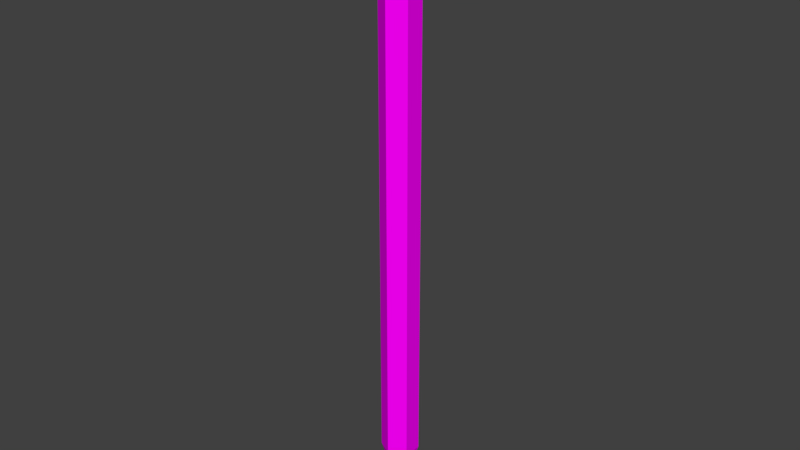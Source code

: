 # Source: Pencil.blend  (saved by Blender 2.77.0; exported with 4.5.12 LTS)
import bpy
from mathutils import Matrix  # noqa: F401  (used for matrix-valued properties, if any)

bpy.ops.wm.read_factory_settings(use_empty=True)
scene = bpy.context.scene
scene.name = 'Scene'

# ---- collections
col_collection_1 = bpy.data.collections.new('Collection 1'); scene.collection.children.link(col_collection_1)

# ---- images (referenced by path relative to the original .blend; pixels are not part of the script)
import os
ASSET_DIR = os.environ.get("B2B_ASSET_DIR", "")  # directory of the original .blend (textures are referenced by path, not embedded)
HERE = os.path.dirname(os.path.abspath(__file__))  # packed textures are extracted next to this script under _unpacked/

def load_image(name, relpath, width, height, colorspace="sRGB"):
    """Load a texture the original file referenced (path relative to the .blend, or extracted next to this script)."""
    p = next((c for c in (os.path.join(HERE, relpath), os.path.join(ASSET_DIR, relpath)) if relpath and os.path.exists(c)), "")
    if p:
        img = bpy.data.images.load(p, check_existing=True)
        img.name = name
    else:  # same state as the original file: an image datablock whose file is absent (Cycles renders it pink)
        img = bpy.data.images.new(name, width, height)
        img.source = "FILE"
        img.filepath = "//" + (relpath or name)
    img.colorspace_settings.name = colorspace
    return img
img_pencil_png = load_image('pencil.png', 'pencil.png', 1024, 1024, 'sRGB')

# ---- materials (node trees are filled in below, after node groups)
mat_pencil = bpy.data.materials.new('Pencil')
mat_pencil.alpha_threshold = 0.0
mat_pencil.roughness = 0.5

# ---- material node trees
mat_pencil.use_nodes = True; mat_pencil.node_tree.nodes.clear()
_N = mat_pencil.node_tree.nodes; _L = mat_pencil.node_tree.links
n0 = _N.new('ShaderNodeOutputMaterial'); n0.name = 'Material Output'; n0.location = (300, 300)
n1 = _N.new('ShaderNodeBsdfDiffuse'); n1.name = 'Diffuse BSDF'; n1.location = (10, 300)
n2 = _N.new('ShaderNodeTexImage'); n2.name = 'Image Texture'; n2.location = (-180, 300)
n2.width = 140
n2.image = img_pencil_png
_L.new(n1.outputs[0], n0.inputs[0])
_L.new(n2.outputs[0], n1.inputs[0])
n0.is_active_output = True

# ---- world
world_world = bpy.data.worlds.new('World'); scene.world = world_world
world_world.color = (0.05088, 0.05088, 0.05088)
world_world.use_sun_shadow = False
world_world.sun_shadow_jitter_overblur = 0.0
world_world.cycles.sampling_method = 'MANUAL'

# ---- meshes
me_cylinder = bpy.data.meshes.new('Cylinder')
me_cylinder.from_pydata([(-0.194, -0.112, 3.041), (-1.163e-08, 0.224, 3.441), (-3.121e-08, -0.224, 3.041), (0.194, 0.112, 3.441), (0.194, -0.112, 3.041), (0.194, -0.112, 3.441), (-3.121e-08, -0.224, 3.441), (0.194, 0.112, 3.041), (-0.194, -0.112, 3.441), (-1.163e-08, 0.224, 3.041), (-0.194, 0.112, 3.441), (-2.035e-08, 1.814e-08, -3.895), (-0.194, 0.112, 3.041), (0.194, 0.112, 2.324), (0.194, -0.112, 2.324), (-3.121e-08, -0.224, 2.324), (-0.194, -0.112, 2.324), (-0.194, 0.112, 2.324), (-1.163e-08, 0.224, 2.324), (-1.261e-08, 0.1747, 3.485), (0.1513, 0.08736, 3.485), (0.1513, -0.08736, 3.485), (-2.788e-08, -0.1747, 3.485), (-0.1513, -0.08736, 3.485), (-0.1513, 0.08736, 3.485), (0.194, -0.112, 2.93), (0.194, -0.112, 2.435), (0.194, 0.112, 2.93), (0.194, 0.112, 2.435), (-1.163e-08, 0.224, 2.435), (-1.163e-08, 0.224, 2.93), (-3.121e-08, -0.224, 2.93), (-3.121e-08, -0.224, 2.435), (-0.194, -0.112, 2.93), (-0.194, -0.112, 2.435), (-0.194, 0.112, 2.93), (-0.194, 0.112, 2.435), (0.194, -0.112, 2.861), (0.194, -0.112, 2.504), (0.194, 0.112, 2.861), (0.194, 0.112, 2.504), (-1.163e-08, 0.224, 2.504), (-1.163e-08, 0.224, 2.861), (-3.121e-08, -0.224, 2.861), (-3.121e-08, -0.224, 2.504), (-0.194, -0.112, 2.861), (-0.194, -0.112, 2.504), (-0.194, 0.112, 2.861), (-0.194, 0.112, 2.504), (0.194, 0.112, -3.175), (0.194, -0.112, -3.175), (-3.121e-08, -0.224, -3.175), (-0.194, -0.112, -3.175), (-0.194, 0.112, -3.175), (-1.163e-08, 0.224, -3.175), (0.0542, -0.03129, -3.694), (-2.338e-08, -0.06258, -3.694), (0.0542, 0.03129, -3.694), (-0.0542, -0.03129, -3.694), (-1.791e-08, 0.06258, -3.694), (-0.0542, 0.03129, -3.694)], [], [(9, 1, 3, 7), (7, 3, 5, 4), (4, 5, 6, 2), (2, 6, 8, 0), (5, 3, 20, 21), (0, 8, 10, 12), (12, 10, 1, 9), (25, 4, 2, 31), (31, 2, 0, 33), (33, 0, 12, 35), (35, 12, 9, 30), (27, 7, 4, 25), (30, 9, 7, 27), (54, 18, 13, 49), (49, 13, 14, 50), (53, 17, 18, 54), (52, 16, 17, 53), (51, 15, 16, 52), (50, 14, 15, 51), (20, 19, 24, 23, 22, 21), (10, 8, 23, 24), (3, 1, 19, 20), (6, 5, 21, 22), (1, 10, 24, 19), (8, 6, 22, 23), (18, 29, 28, 13), (42, 30, 27, 39), (13, 28, 26, 14), (39, 27, 25, 37), (17, 36, 29, 18), (47, 35, 30, 42), (16, 34, 36, 17), (45, 33, 35, 47), (15, 32, 34, 16), (43, 31, 33, 45), (14, 26, 32, 15), (37, 25, 31, 43), (26, 38, 44, 32), (38, 37, 43, 44), (32, 44, 46, 34), (44, 43, 45, 46), (34, 46, 48, 36), (46, 45, 47, 48), (36, 48, 41, 29), (48, 47, 42, 41), (28, 40, 38, 26), (40, 39, 37, 38), (29, 41, 40, 28), (41, 42, 39, 40), (50, 51, 56, 55), (52, 53, 60, 58), (51, 52, 58, 56), (54, 49, 57, 59), (53, 54, 59, 60), (49, 50, 55, 57), (59, 57, 11), (55, 56, 11), (60, 59, 11), (58, 60, 11), (57, 55, 11), (56, 58, 11)])
_uv = me_cylinder.uv_layers.new(name='UVMap')
_uv.uv.foreach_set('vector', [0.747, 0.8943, 0.747, 0.9079, 0.6598, 0.9083, 0.6598, 0.8946, 0.6598, 0.8946, 0.6598, 0.9083, 0.4854, 0.9083, 0.4854, 0.8946, 0.4854, 0.8946, 0.4854, 0.9083, 0.3981, 0.9079, 0.3981, 0.8943, 0.3981, 0.8943, 0.3981, 0.9079, 0.3109, 0.9083, 0.3109, 0.8946, 0.05803, 0.9342, 0.05803, 0.9266, 0.09127, 0.9275, 0.09127, 0.9334, 0.3109, 0.8946, 0.3109, 0.9083, 0.1364, 0.9083, 0.1364, 0.8946, 0.1364, 0.8946, 0.1364, 0.9083, 0.04922, 0.9079, 0.04922, 0.8943, 0.4657, 0.6583, 0.4657, 0.6621, 0.3784, 0.6617, 0.3784, 0.6579, 0.3784, 0.6579, 0.3784, 0.6617, 0.2912, 0.6621, 0.2912, 0.6583, 0.2912, 0.6583, 0.2912, 0.6621, 0.1168, 0.6621, 0.1168, 0.6583, 0.1168, 0.6583, 0.1168, 0.6621, 0.02953, 0.6617, 0.02953, 0.6579, 0.6401, 0.6583, 0.6401, 0.6621, 0.4657, 0.6621, 0.4657, 0.6583, 0.7274, 0.6579, 0.7274, 0.6617, 0.6401, 0.6621, 0.6401, 0.6583, 0.7257, 0.2601, 0.7257, 0.4472, 0.6385, 0.4476, 0.6385, 0.2605, 0.6385, 0.2605, 0.6385, 0.4476, 0.464, 0.4476, 0.464, 0.2605, 0.1151, 0.2605, 0.1151, 0.4476, 0.0279, 0.4472, 0.0279, 0.2601, 0.2896, 0.2605, 0.2896, 0.4476, 0.1151, 0.4476, 0.1151, 0.2605, 0.3768, 0.2601, 0.3768, 0.4472, 0.2896, 0.4476, 0.2896, 0.2605, 0.464, 0.2605, 0.464, 0.4476, 0.3768, 0.4472, 0.3768, 0.2601, 0.09127, 0.9275, 0.2091, 0.9245, 0.327, 0.9275, 0.327, 0.9334, 0.2091, 0.9364, 0.09127, 0.9334, 0.3602, 0.9266, 0.3602, 0.9342, 0.327, 0.9334, 0.327, 0.9275, 0.05803, 0.9266, 0.2091, 0.9228, 0.2091, 0.9245, 0.09127, 0.9275, 0.2091, 0.9381, 0.05803, 0.9342, 0.09127, 0.9334, 0.2091, 0.9364, 0.2091, 0.9228, 0.3602, 0.9266, 0.327, 0.9275, 0.2091, 0.9245, 0.3602, 0.9342, 0.2091, 0.9381, 0.2091, 0.9364, 0.327, 0.9334, 0.7274, 0.6373, 0.7274, 0.6411, 0.6401, 0.6415, 0.6401, 0.6377, 0.7372, 0.6052, 0.7372, 0.6075, 0.65, 0.6079, 0.65, 0.6055, 0.6401, 0.6377, 0.6401, 0.6415, 0.4657, 0.6415, 0.4657, 0.6377, 0.65, 0.6055, 0.65, 0.6079, 0.4755, 0.6079, 0.4755, 0.6055, 0.1168, 0.6377, 0.1168, 0.6415, 0.02953, 0.6411, 0.02953, 0.6373, 0.1266, 0.6055, 0.1266, 0.6079, 0.03937, 0.6075, 0.03937, 0.6052, 0.2912, 0.6377, 0.2912, 0.6415, 0.1168, 0.6415, 0.1168, 0.6377, 0.3011, 0.6055, 0.3011, 0.6079, 0.1266, 0.6079, 0.1266, 0.6055, 0.3784, 0.6373, 0.3784, 0.6411, 0.2912, 0.6415, 0.2912, 0.6377, 0.3883, 0.6052, 0.3883, 0.6075, 0.3011, 0.6079, 0.3011, 0.6055, 0.4657, 0.6377, 0.4657, 0.6415, 0.3784, 0.6411, 0.3784, 0.6373, 0.4755, 0.6055, 0.4755, 0.6079, 0.3883, 0.6075, 0.3883, 0.6052, 0.4755, 0.591, 0.4755, 0.5934, 0.3883, 0.593, 0.3883, 0.5907, 0.4657, 0.6438, 0.4657, 0.656, 0.3784, 0.6556, 0.3784, 0.6435, 0.3883, 0.5907, 0.3883, 0.593, 0.3011, 0.5934, 0.3011, 0.591, 0.3784, 0.6435, 0.3784, 0.6556, 0.2912, 0.656, 0.2912, 0.6438, 0.3011, 0.591, 0.3011, 0.5934, 0.1266, 0.5934, 0.1266, 0.591, 0.2912, 0.6438, 0.2912, 0.656, 0.1168, 0.656, 0.1168, 0.6438, 0.1266, 0.591, 0.1266, 0.5934, 0.03937, 0.593, 0.03937, 0.5907, 0.1168, 0.6438, 0.1168, 0.656, 0.02953, 0.6556, 0.02953, 0.6435, 0.65, 0.591, 0.65, 0.5934, 0.4755, 0.5934, 0.4755, 0.591, 0.6401, 0.6438, 0.6401, 0.656, 0.4657, 0.656, 0.4657, 0.6438, 0.7372, 0.5907, 0.7372, 0.593, 0.65, 0.5934, 0.65, 0.591, 0.7274, 0.6435, 0.7274, 0.6556, 0.6401, 0.656, 0.6401, 0.6438, 0.4516, 0.1512, 0.3644, 0.1508, 0.4901, 0.1332, 0.5145, 0.1333, 0.2772, 0.1512, 0.1027, 0.1512, 0.1656, 0.1333, 0.2143, 0.1333, 0.3644, 0.1508, 0.2772, 0.1512, 0.2143, 0.1333, 0.2387, 0.1332, 0.7133, 0.1508, 0.6261, 0.1512, 0.5632, 0.1333, 0.5876, 0.1332, 0.1027, 0.1512, 0.0155, 0.1508, 0.1412, 0.1332, 0.1656, 0.1333, 0.6261, 0.1512, 0.4516, 0.1512, 0.5145, 0.1333, 0.5632, 0.1333, 0.5721, 0.006844, 0.5477, 0.006952, 0.5234, 0.0, 0.499, 0.006952, 0.4746, 0.006844, 0.5234, 0.0, 0.1501, 0.006952, 0.1257, 0.006844, 0.1745, 0.0, 0.1988, 0.006952, 0.1501, 0.006952, 0.1745, 0.0, 0.5477, 0.006952, 0.499, 0.006952, 0.5234, 0.0, 0.2232, 0.006844, 0.1988, 0.006952, 0.1745, 0.0])
me_cylinder.materials.append(mat_pencil)
me_cylinder.use_remesh_preserve_volume = False
me_cylinder.use_remesh_preserve_attributes = False
me_cylinder.use_mirror_vertex_groups = False
me_cylinder.update()

# ---- objects
ob_pencil = bpy.data.objects.new('Pencil', me_cylinder)

# ---- transforms, parenting, visibility, modifiers, constraints
ob_pencil.location = (-9.456e-09, -1.814e-08, 4.095)
ob_pencil.lineart.crease_threshold = 0.0

# ---- collection membership
col_collection_1.objects.link(ob_pencil)

# ---- scene / render settings (as saved in the file)
scene.frame_start = 1; scene.frame_end = 250; scene.frame_set(1)
scene.render.engine = 'CYCLES'
scene.render.resolution_percentage = 50
scene.render.dither_intensity = 0.0
scene.cycles.use_denoising = False
scene.cycles.samples = 128
scene.cycles.sampling_pattern = 'TABULATED_SOBOL'
scene.cycles.light_sampling_threshold = 0.0
scene.cycles.use_adaptive_sampling = False
scene.cycles.use_light_tree = False
scene.cycles.blur_glossy = 0.0
scene.cycles.sample_clamp_indirect = 0.0
scene.view_settings.view_transform = 'Standard'
bpy.context.view_layer.update()

# ---- added for rendering (the .blend has no active camera and no usable light): camera, sun
cam_auto = bpy.data.cameras.new('AutoCamera')
cam_auto.lens = 50.0
cam_auto.sensor_width = 36.0
cam_auto.clip_end = 1000.0
ob_auto_camera = bpy.data.objects.new('AutoCamera', cam_auto)
scene.collection.objects.link(ob_auto_camera)
ob_auto_camera.location = (6.85088, -8.22105, 9.3706)
ob_auto_camera.rotation_euler = (1.09748, -7.21219e-08, 0.694738)
scene.camera = ob_auto_camera
light_auto_sun = bpy.data.lights.new('AutoSun', 'SUN')
light_auto_sun.energy = 3.0
light_auto_sun.angle = 0.0523599
ob_auto_sun = bpy.data.objects.new('AutoSun', light_auto_sun)
scene.collection.objects.link(ob_auto_sun)
ob_auto_sun.rotation_euler = (0.872665, 0.174533, 0.523599)
bpy.context.view_layer.update()
